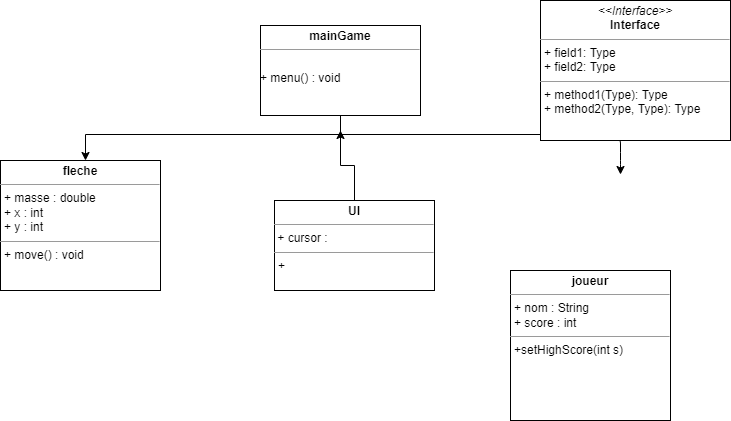

The diagram above was exported from draw.io. Its source (the exported page's mxGraphModel, read from the mxfile embedded in the PNG):
<mxGraphModel dx="1293" dy="693" grid="1" gridSize="10" guides="1" tooltips="1" connect="1" arrows="1" fold="1" page="1" pageScale="1" pageWidth="827" pageHeight="1169" math="0" shadow="0">
  <root>
    <mxCell id="WIyWlLk6GJQsqaUBKTNV-0" />
    <mxCell id="WIyWlLk6GJQsqaUBKTNV-1" parent="WIyWlLk6GJQsqaUBKTNV-0" />
    <mxCell id="QE9-4QYX81WWo-emGNqr-1" style="edgeStyle=orthogonalEdgeStyle;rounded=0;orthogonalLoop=1;jettySize=auto;html=1;exitX=0.5;exitY=1;exitDx=0;exitDy=0;entryX=0.5;entryY=0;entryDx=0;entryDy=0;" parent="WIyWlLk6GJQsqaUBKTNV-1" edge="1">
      <mxGeometry relative="1" as="geometry">
        <mxPoint x="410" y="148" as="sourcePoint" />
        <mxPoint x="145" y="200" as="targetPoint" />
        <Array as="points">
          <mxPoint x="400" y="174" />
          <mxPoint x="145" y="174" />
        </Array>
      </mxGeometry>
    </mxCell>
    <mxCell id="QE9-4QYX81WWo-emGNqr-13" value="" style="edgeStyle=orthogonalEdgeStyle;rounded=0;orthogonalLoop=1;jettySize=auto;html=1;" parent="WIyWlLk6GJQsqaUBKTNV-1" edge="1">
      <mxGeometry relative="1" as="geometry">
        <mxPoint x="340" y="299.0000000000001" as="targetPoint" />
      </mxGeometry>
    </mxCell>
    <mxCell id="xY_RR0f7tZfuk5JqQ_4p-0" value="" style="endArrow=classic;html=1;" edge="1" parent="WIyWlLk6GJQsqaUBKTNV-1">
      <mxGeometry width="50" height="50" relative="1" as="geometry">
        <mxPoint x="400" y="174" as="sourcePoint" />
        <mxPoint x="680" y="214" as="targetPoint" />
        <Array as="points">
          <mxPoint x="680" y="174" />
          <mxPoint x="680" y="200" />
        </Array>
      </mxGeometry>
    </mxCell>
    <mxCell id="xY_RR0f7tZfuk5JqQ_4p-11" value="&lt;p style=&quot;margin:0px;margin-top:4px;text-align:center;&quot;&gt;&lt;i&gt;&amp;lt;&amp;lt;Interface&amp;gt;&amp;gt;&lt;/i&gt;&lt;br/&gt;&lt;b&gt;Interface&lt;/b&gt;&lt;/p&gt;&lt;hr size=&quot;1&quot;/&gt;&lt;p style=&quot;margin:0px;margin-left:4px;&quot;&gt;+ field1: Type&lt;br/&gt;+ field2: Type&lt;/p&gt;&lt;hr size=&quot;1&quot;/&gt;&lt;p style=&quot;margin:0px;margin-left:4px;&quot;&gt;+ method1(Type): Type&lt;br/&gt;+ method2(Type, Type): Type&lt;/p&gt;" style="verticalAlign=top;align=left;overflow=fill;fontSize=12;fontFamily=Helvetica;html=1;" vertex="1" parent="WIyWlLk6GJQsqaUBKTNV-1">
      <mxGeometry x="600" y="40" width="190" height="140" as="geometry" />
    </mxCell>
    <mxCell id="xY_RR0f7tZfuk5JqQ_4p-12" value="&lt;p style=&quot;margin: 0px ; margin-top: 4px ; text-align: center&quot;&gt;&lt;b&gt;mainGame&lt;/b&gt;&lt;/p&gt;&lt;hr size=&quot;1&quot;&gt;&lt;p style=&quot;margin: 0px ; margin-left: 4px&quot;&gt;&lt;br&gt;&lt;/p&gt;+ menu() : void" style="verticalAlign=top;align=left;overflow=fill;fontSize=12;fontFamily=Helvetica;html=1;" vertex="1" parent="WIyWlLk6GJQsqaUBKTNV-1">
      <mxGeometry x="320" y="65" width="160" height="90" as="geometry" />
    </mxCell>
    <mxCell id="xY_RR0f7tZfuk5JqQ_4p-13" value="&lt;p style=&quot;margin: 0px ; margin-top: 4px ; text-align: center&quot;&gt;&lt;b&gt;fleche&lt;/b&gt;&lt;br&gt;&lt;/p&gt;&lt;hr size=&quot;1&quot;&gt;&lt;p style=&quot;margin: 0px ; margin-left: 4px&quot;&gt;+ masse : double&lt;/p&gt;&lt;p style=&quot;margin: 0px ; margin-left: 4px&quot;&gt;+ x : int&lt;/p&gt;&lt;p style=&quot;margin: 0px ; margin-left: 4px&quot;&gt;+ y : int&lt;br&gt;&lt;/p&gt;&lt;hr size=&quot;1&quot;&gt;&lt;p style=&quot;margin: 0px ; margin-left: 4px&quot;&gt;+ move() : void&lt;br&gt;&lt;/p&gt;" style="verticalAlign=top;align=left;overflow=fill;fontSize=12;fontFamily=Helvetica;html=1;" vertex="1" parent="WIyWlLk6GJQsqaUBKTNV-1">
      <mxGeometry x="60" y="200" width="160" height="130" as="geometry" />
    </mxCell>
    <mxCell id="_tBLHRUoUFaQS5a1UbkK-3" style="edgeStyle=orthogonalEdgeStyle;rounded=0;orthogonalLoop=1;jettySize=auto;html=1;exitX=0.5;exitY=0;exitDx=0;exitDy=0;" edge="1" parent="WIyWlLk6GJQsqaUBKTNV-1" source="xY_RR0f7tZfuk5JqQ_4p-18">
      <mxGeometry relative="1" as="geometry">
        <mxPoint x="400" y="170" as="targetPoint" />
      </mxGeometry>
    </mxCell>
    <mxCell id="xY_RR0f7tZfuk5JqQ_4p-18" value="&lt;p style=&quot;margin: 0px ; margin-top: 4px ; text-align: center&quot;&gt;&lt;b&gt;UI&lt;/b&gt;&lt;br&gt;&lt;/p&gt;&lt;hr size=&quot;1&quot;&gt;&amp;nbsp;+ cursor : &lt;br&gt;&lt;hr size=&quot;1&quot;&gt;&lt;p style=&quot;margin: 0px ; margin-left: 4px&quot;&gt;+&lt;/p&gt;" style="verticalAlign=top;align=left;overflow=fill;fontSize=12;fontFamily=Helvetica;html=1;" vertex="1" parent="WIyWlLk6GJQsqaUBKTNV-1">
      <mxGeometry x="334" y="240" width="160" height="90" as="geometry" />
    </mxCell>
    <mxCell id="xY_RR0f7tZfuk5JqQ_4p-19" value="&lt;p style=&quot;margin: 0px ; margin-top: 4px ; text-align: center&quot;&gt;&lt;b&gt;joueur&lt;/b&gt;&lt;br&gt;&lt;/p&gt;&lt;hr size=&quot;1&quot;&gt;&lt;p style=&quot;margin: 0px ; margin-left: 4px&quot;&gt;+ nom : String&lt;/p&gt;&lt;p style=&quot;margin: 0px ; margin-left: 4px&quot;&gt;+ score : int&lt;/p&gt;&lt;hr size=&quot;1&quot;&gt;&lt;p style=&quot;margin: 0px ; margin-left: 4px&quot;&gt;+setHighScore(int s)&lt;br&gt;&lt;/p&gt;" style="verticalAlign=top;align=left;overflow=fill;fontSize=12;fontFamily=Helvetica;html=1;" vertex="1" parent="WIyWlLk6GJQsqaUBKTNV-1">
      <mxGeometry x="570" y="310" width="160" height="150" as="geometry" />
    </mxCell>
    <mxCell id="_tBLHRUoUFaQS5a1UbkK-2" style="edgeStyle=orthogonalEdgeStyle;rounded=0;orthogonalLoop=1;jettySize=auto;html=1;exitX=0.5;exitY=1;exitDx=0;exitDy=0;" edge="1" parent="WIyWlLk6GJQsqaUBKTNV-1">
      <mxGeometry relative="1" as="geometry">
        <mxPoint x="145" y="420" as="targetPoint" />
      </mxGeometry>
    </mxCell>
  </root>
</mxGraphModel>